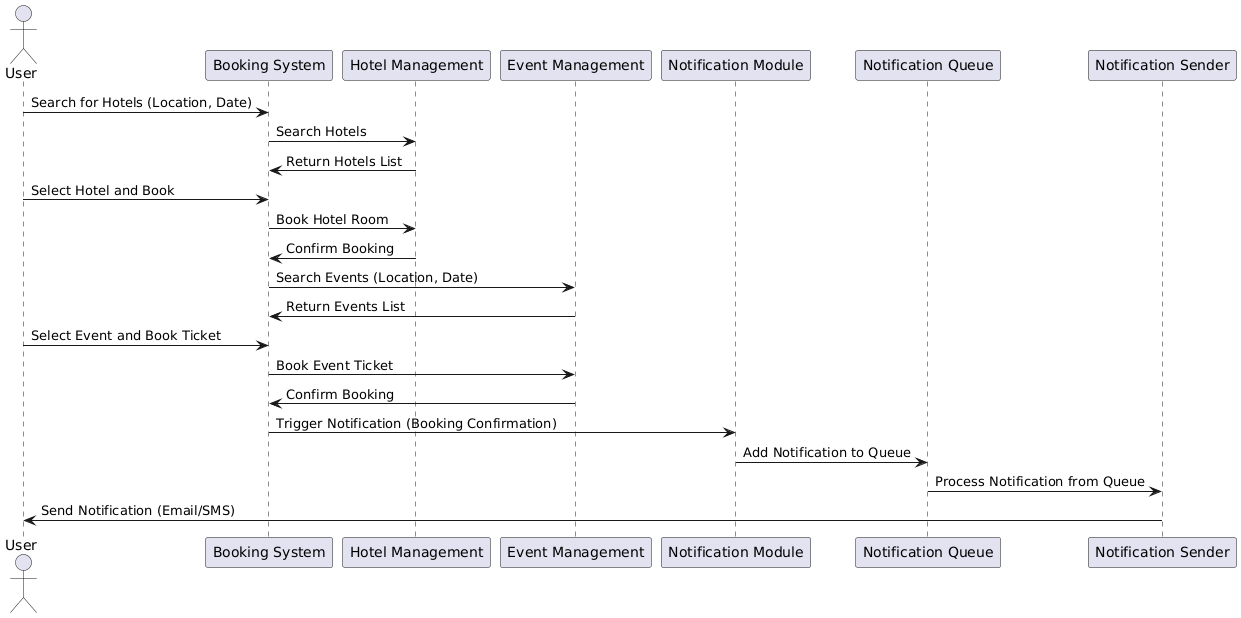

The diagram above was rendered by PlantUML. Its source (embedded in the PNG):
@startuml
actor User
participant "Booking System" as System
participant "Hotel Management" as Hotel
participant "Event Management" as Event
participant "Notification Module" as NotificationModule
participant "Notification Queue" as Queue
participant "Notification Sender" as Sender

User -> System: Search for Hotels (Location, Date)
System -> Hotel: Search Hotels
Hotel -> System: Return Hotels List
User -> System: Select Hotel and Book
System -> Hotel: Book Hotel Room
Hotel -> System: Confirm Booking

System -> Event: Search Events (Location, Date)
Event -> System: Return Events List
User -> System: Select Event and Book Ticket
System -> Event: Book Event Ticket
Event -> System: Confirm Booking

System -> NotificationModule: Trigger Notification (Booking Confirmation)
NotificationModule -> Queue: Add Notification to Queue
Queue -> Sender: Process Notification from Queue
Sender -> User: Send Notification (Email/SMS)
@enduml